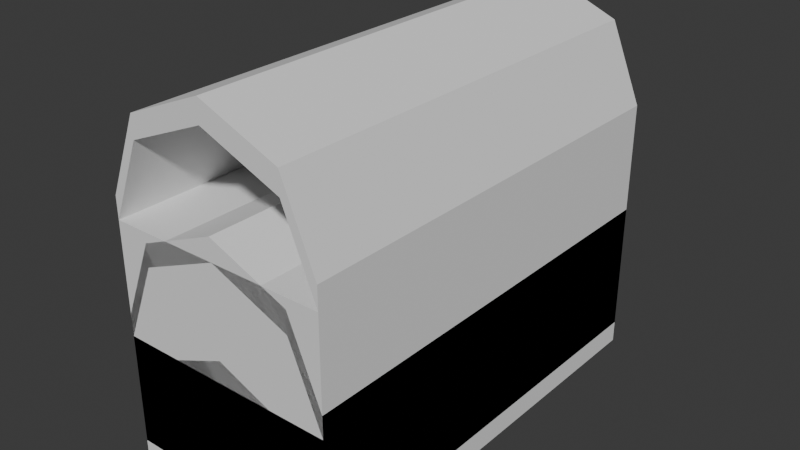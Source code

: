 # Source: meshes.blend  (saved by Blender 5.2.44; exported with 4.5.12 LTS)
import bpy
from mathutils import Matrix  # noqa: F401  (used for matrix-valued properties, if any)

bpy.ops.wm.read_factory_settings(use_empty=True)
scene = bpy.context.scene
scene.name = 'Scene'

# ---- world
world_world = bpy.data.worlds.new('World'); scene.world = world_world
world_world.use_nodes = True; world_world.node_tree.nodes.clear()
_N = world_world.node_tree.nodes; _L = world_world.node_tree.links
n0 = _N.new('ShaderNodeOutputWorld'); n0.name = 'World Output'; n0.location = (200, 100)
n1 = _N.new('ShaderNodeBackground'); n1.name = 'Background'; n1.location = (-200, 100)
n1.inputs[0].default_value = (0.05088, 0.05088, 0.05088, 1.0)
_L.new(n1.outputs[0], n0.inputs[0])
n0.is_active_output = True
world_world.color = (0.05088, 0.05088, 0.05088)
world_world.sun_shadow_jitter_overblur = 0.0

# ---- meshes
me_circle = bpy.data.meshes.new('Circle')
me_circle.from_pydata([(0.0, 0.0, -0.1), (0.0, 2.0, -0.1), (1.0, 0.0, -0.1), (1.0, 2.0, -0.1)], [], [(3, 2, 0, 1)])
_uv = me_circle.uv_layers.new(name='UVMap')
_uv.uv.foreach_set('vector', [0.375, 0.5, 0.375, 0.75, 0.125, 0.75, 0.125, 0.5])
me_circle.update()
me_circle_001 = bpy.data.meshes.new('Circle.001')
me_circle_001.from_pydata([(0.0, 0.0, 0.0), (0.0, 2.0, 0.0), (1.0, 0.0, 0.0), (1.0, 2.0, 0.0)], [], [(1, 0, 2, 3)])
_uv = me_circle_001.uv_layers.new(name='UVMap')
_uv.uv.foreach_set('vector', [0.875, 0.5, 0.875, 0.75, 0.625, 0.75, 0.625, 0.5])
me_circle_001.update()
me_circle_002 = bpy.data.meshes.new('Circle.002')
me_circle_002.from_pydata([(0.0, 2.0, -0.1), (0.0, 0.0, -0.1), (0.0, 2.0, 0.0), (0.0, 0.0, 0.0)], [], [(3, 2, 0, 1)])
_uv = me_circle_002.uv_layers.new(name='UVMap')
_uv.uv.foreach_set('vector', [0.625, 0.0, 0.625, 0.25, 0.375, 0.25, 0.375, 0.0])
me_circle_002.update()
me_circle_003 = bpy.data.meshes.new('Circle.003')
me_circle_003.from_pydata([(0.0, 2.0, -0.1), (1.0, 2.0, -0.1), (0.0, 2.0, 0.0), (1.0, 2.0, 0.0)], [], [(2, 3, 1, 0)])
_uv = me_circle_003.uv_layers.new(name='UVMap')
_uv.uv.foreach_set('vector', [0.625, 0.25, 0.625, 0.5, 0.375, 0.5, 0.375, 0.25])
me_circle_003.update()
me_circle_004 = bpy.data.meshes.new('Circle.004')
me_circle_004.from_pydata([(0.0, 0.0, -0.1), (1.0, 0.0, -0.1), (0.0, 0.0, 0.0), (1.0, 0.0, 0.0)], [], [(3, 2, 0, 1)])
_uv = me_circle_004.uv_layers.new(name='UVMap')
_uv.uv.foreach_set('vector', [0.625, 0.75, 0.625, 1.0, 0.375, 1.0, 0.375, 0.75])
me_circle_004.update()
me_circle_005 = bpy.data.meshes.new('Circle.005')
me_circle_005.from_pydata([(1.0, 2.0, -0.1), (1.0, 0.0, -0.1), (1.0, 2.0, 0.0), (1.0, 0.0, 0.0)], [], [(2, 3, 1, 0)])
_uv = me_circle_005.uv_layers.new(name='UVMap')
_uv.uv.foreach_set('vector', [0.625, 0.5, 0.625, 0.75, 0.375, 0.75, 0.375, 0.5])
me_circle_005.update()
me_circle_006 = bpy.data.meshes.new('Circle.006')
me_circle_006.from_pydata([(0.0, 0.0, 7.451e-09), (0.0, 2.0, 7.451e-09), (1.0, 0.0, 7.451e-09), (1.0, 2.0, 7.451e-09)], [], [(3, 2, 0, 1)])
_uv = me_circle_006.uv_layers.new(name='UVMap')
_uv.uv.foreach_set('vector', [0.375, 0.5, 0.375, 0.75, 0.125, 0.75, 0.125, 0.5])
me_circle_006.update()
me_circle_007 = bpy.data.meshes.new('Circle.007')
me_circle_007.from_pydata([(0.0, 0.0, 0.5), (0.0, 2.0, 0.5), (1.0, 0.0, 0.5), (1.0, 2.0, 0.5)], [], [(1, 0, 2, 3)])
_uv = me_circle_007.uv_layers.new(name='UVMap')
_uv.uv.foreach_set('vector', [0.875, 0.5, 0.875, 0.75, 0.625, 0.75, 0.625, 0.5])
me_circle_007.update()
me_circle_008 = bpy.data.meshes.new('Circle.008')
me_circle_008.from_pydata([(0.0, 2.0, 7.451e-09), (0.0, 0.0, 7.451e-09), (0.0, 2.0, 0.5), (0.0, 0.0, 0.5)], [], [(3, 2, 0, 1)])
_uv = me_circle_008.uv_layers.new(name='UVMap')
_uv.uv.foreach_set('vector', [0.625, 0.0, 0.625, 0.25, 0.375, 0.25, 0.375, 0.0])
me_circle_008.update()
me_circle_009 = bpy.data.meshes.new('Circle.009')
me_circle_009.from_pydata([(0.0, 2.0, 7.451e-09), (1.0, 2.0, 7.451e-09), (0.0, 2.0, 0.5), (1.0, 2.0, 0.5)], [], [(2, 3, 1, 0)])
_uv = me_circle_009.uv_layers.new(name='UVMap')
_uv.uv.foreach_set('vector', [0.625, 0.25, 0.625, 0.5, 0.375, 0.5, 0.375, 0.25])
me_circle_009.update()
me_circle_010 = bpy.data.meshes.new('Circle.010')
me_circle_010.from_pydata([(0.0, 0.0, 7.451e-09), (1.0, 0.0, 7.451e-09), (0.0, 0.0, 0.5), (1.0, 0.0, 0.5)], [], [(3, 2, 0, 1)])
_uv = me_circle_010.uv_layers.new(name='UVMap')
_uv.uv.foreach_set('vector', [0.625, 0.75, 0.625, 1.0, 0.375, 1.0, 0.375, 0.75])
me_circle_010.update()
me_circle_011 = bpy.data.meshes.new('Circle.011')
me_circle_011.from_pydata([(1.0, 2.0, 7.451e-09), (1.0, 0.0, 7.451e-09), (1.0, 2.0, 0.5), (1.0, 0.0, 0.5)], [], [(2, 3, 1, 0)])
_uv = me_circle_011.uv_layers.new(name='UVMap')
_uv.uv.foreach_set('vector', [0.625, 0.5, 0.625, 0.75, 0.375, 0.75, 0.375, 0.5])
me_circle_011.update()
me_circle_012 = bpy.data.meshes.new('Circle.012')
me_circle_012.from_pydata([(0.0, 0.0, 7.451e-09), (0.0, 2.0, 7.451e-09), (1.0, 0.0, 7.451e-09), (1.0, 2.0, 7.451e-09)], [], [(3, 2, 0, 1)])
_uv = me_circle_012.uv_layers.new(name='UVMap')
_uv.uv.foreach_set('vector', [0.375, 0.5, 0.375, 0.75, 0.125, 0.75, 0.125, 0.5])
me_circle_012.update()
me_circle_013 = bpy.data.meshes.new('Circle.013')
me_circle_013.from_pydata([(0.0, 0.0, 1.0), (0.0, 2.0, 1.0), (1.0, 0.0, 1.0), (1.0, 2.0, 1.0)], [], [(1, 0, 2, 3)])
_uv = me_circle_013.uv_layers.new(name='UVMap')
_uv.uv.foreach_set('vector', [0.875, 0.5, 0.875, 0.75, 0.625, 0.75, 0.625, 0.5])
me_circle_013.update()
me_circle_014 = bpy.data.meshes.new('Circle.014')
me_circle_014.from_pydata([(0.0, 2.0, 7.451e-09), (0.0, 0.0, 7.451e-09), (0.0, 2.0, 1.0), (0.0, 0.0, 1.0)], [], [(3, 2, 0, 1)])
_uv = me_circle_014.uv_layers.new(name='UVMap')
_uv.uv.foreach_set('vector', [0.625, 0.0, 0.625, 0.25, 0.375, 0.25, 0.375, 0.0])
me_circle_014.update()
me_circle_015 = bpy.data.meshes.new('Circle.015')
me_circle_015.from_pydata([(0.0, 2.0, 7.451e-09), (1.0, 2.0, 7.451e-09), (0.0, 2.0, 1.0), (1.0, 2.0, 1.0)], [], [(2, 3, 1, 0)])
_uv = me_circle_015.uv_layers.new(name='UVMap')
_uv.uv.foreach_set('vector', [0.625, 0.25, 0.625, 0.5, 0.375, 0.5, 0.375, 0.25])
me_circle_015.update()
me_circle_016 = bpy.data.meshes.new('Circle.016')
me_circle_016.from_pydata([(0.0, 0.0, 7.451e-09), (1.0, 0.0, 7.451e-09), (0.0, 0.0, 1.0), (1.0, 0.0, 1.0)], [], [(3, 2, 0, 1)])
_uv = me_circle_016.uv_layers.new(name='UVMap')
_uv.uv.foreach_set('vector', [0.625, 0.75, 0.625, 1.0, 0.375, 1.0, 0.375, 0.75])
me_circle_016.update()
me_circle_017 = bpy.data.meshes.new('Circle.017')
me_circle_017.from_pydata([(1.0, 2.0, 7.451e-09), (1.0, 0.0, 7.451e-09), (1.0, 2.0, 1.0), (1.0, 0.0, 1.0)], [], [(2, 3, 1, 0)])
_uv = me_circle_017.uv_layers.new(name='UVMap')
_uv.uv.foreach_set('vector', [0.625, 0.5, 0.625, 0.75, 0.375, 0.75, 0.375, 0.5])
me_circle_017.update()
me_circle_022 = bpy.data.meshes.new('Circle.022')
me_circle_022.from_pydata([(0.8536, 2.0, 0.3536), (0.1464, 4.191e-08, 0.3536), (0.5, 2.0, 0.5), (0.0, 2.701e-08, 1.863e-08), (0.5, 1.211e-08, 0.5), (0.0, 2.0, 1.863e-08), (0.8536, 4.191e-08, 0.3536), (0.1464, 2.0, 0.3536), (1.0, 2.701e-08, 1.863e-08), (1.0, 2.0, 1.863e-08), (0.5, 2.0, 0.5), (0.8536, 2.0, 0.3536), (0.1464, 2.0, 0.3536), (0.8536, 4.191e-08, 0.3536), (0.5, 1.211e-08, 0.5), (0.1464, 4.191e-08, 0.3536), (0.5, 2.0, 0.6), (0.8536, 2.0, 0.4536), (0.8536, 2.0, 0.4536), (1.0, 2.0, 0.1), (0.1464, 2.0, 0.4536), (0.0, 2.0, 0.1), (0.1464, 2.0, 0.4536), (0.5, 2.0, 0.6), (0.8536, 4.191e-08, 0.4536), (1.0, 2.701e-08, 0.1), (0.5, 1.211e-08, 0.6), (0.8536, 4.191e-08, 0.4536), (0.1464, 4.191e-08, 0.4536), (0.5, 1.211e-08, 0.6), (0.1464, 4.191e-08, 0.4536), (0.0, 2.701e-08, 0.1)], [], [(15, 7, 2, 4), (13, 0, 9, 8), (1, 3, 5, 12), (14, 10, 11, 6), (28, 29, 23, 22), (24, 25, 19, 18), (30, 20, 21, 31), (26, 27, 17, 16), (12, 5, 21, 20), (8, 9, 19, 25), (2, 7, 22, 23), (13, 8, 25, 24), (5, 3, 31, 21), (14, 6, 27, 26), (15, 4, 29, 28), (3, 1, 30, 31), (11, 10, 16, 17), (9, 0, 18, 19)])
_uv = me_circle_022.uv_layers.new(name='UVMap')
_uv.uv.foreach_set('vector', [0.0, 0.0, 0.0, 0.0, 0.0, 0.0, 0.0, 0.0, 0.0, 0.0, 0.0, 0.0, 0.0, 0.0, 0.0, 0.0, 0.0, 0.0, 0.0, 0.0, 0.0, 0.0, 0.0, 0.0, 0.0, 0.0, 0.0, 0.0, 0.0, 0.0, 0.0, 0.0, 0.0, 0.0, 0.0, 0.0, 0.0, 0.0, 0.0, 0.0, 0.0, 0.0, 0.0, 0.0, 0.0, 0.0, 0.0, 0.0, 0.0, 0.0, 0.0, 0.0, 0.0, 0.0, 0.0, 0.0, 0.0, 0.0, 0.0, 0.0, 0.0, 0.0, 0.0, 0.0, 0.0, 0.0, 0.0, 0.0, 0.0, 0.0, 0.0, 0.0, 0.0, 0.0, 0.0, 0.0, 0.0, 0.0, 0.0, 0.0, 0.0, 0.0, 0.0, 0.0, 0.0, 0.0, 0.0, 0.0, 0.0, 0.0, 0.0, 0.0, 0.0, 0.0, 0.0, 0.0, 0.0, 0.0, 0.0, 0.0, 0.0, 0.0, 0.0, 0.0, 0.0, 0.0, 0.0, 0.0, 0.0, 0.0, 0.0, 0.0, 0.0, 0.0, 0.0, 0.0, 0.0, 0.0, 0.0, 0.0, 0.0, 0.0, 0.0, 0.0, 0.0, 0.0, 0.0, 0.0, 0.0, 0.0, 0.0, 0.0, 0.0, 0.0, 0.0, 0.0, 0.0, 0.0, 0.0, 0.0, 0.0, 0.0, 0.0, 0.0])
me_circle_022.update()
me_circle_018 = bpy.data.meshes.new('Circle.018')
me_circle_018.from_pydata([(0.8536, 2.0, 0.8536), (0.1464, 4.191e-08, 0.8536), (0.5, 2.0, 1.0), (0.0, 2.701e-08, 0.5), (0.5, 1.211e-08, 1.0), (0.0, 2.0, 0.5), (0.8536, 4.191e-08, 0.8536), (0.1464, 2.0, 0.8536), (1.0, 2.701e-08, 0.5), (1.0, 2.0, 0.5), (0.5, 2.0, 1.0), (0.8536, 2.0, 0.8536), (0.1464, 2.0, 0.8536), (0.8536, 4.191e-08, 0.8536), (0.5, 1.211e-08, 1.0), (0.1464, 4.191e-08, 0.8536), (0.5, 2.0, 1.1), (0.8536, 2.0, 0.9536), (0.8536, 2.0, 0.9536), (1.0, 2.0, 0.6), (0.1464, 2.0, 0.9536), (2.281e-09, 2.0, 0.6), (0.1464, 2.0, 0.9536), (0.5, 2.0, 1.1), (0.8536, 4.191e-08, 0.9536), (1.0, 2.701e-08, 0.6), (0.5, 1.211e-08, 1.1), (0.8536, 4.191e-08, 0.9536), (0.1464, 4.191e-08, 0.9536), (0.5, 1.211e-08, 1.1), (0.1464, 4.191e-08, 0.9536), (2.281e-09, 2.701e-08, 0.6)], [], [(15, 7, 2, 4), (13, 0, 9, 8), (1, 3, 5, 12), (14, 10, 11, 6), (28, 29, 23, 22), (24, 25, 19, 18), (30, 20, 21, 31), (26, 27, 17, 16), (14, 6, 27, 26), (15, 4, 29, 28), (3, 1, 30, 31), (11, 10, 16, 17), (9, 0, 18, 19), (12, 5, 21, 20), (8, 9, 19, 25), (2, 7, 22, 23), (13, 8, 25, 24), (5, 3, 31, 21)])
_uv = me_circle_018.uv_layers.new(name='UVMap')
_uv.uv.foreach_set('vector', [0.0, 0.0, 0.0, 0.0, 0.0, 0.0, 0.0, 0.0, 0.0, 0.0, 0.0, 0.0, 0.0, 0.0, 0.0, 0.0, 0.0, 0.0, 0.0, 0.0, 0.0, 0.0, 0.0, 0.0, 0.0, 0.0, 0.0, 0.0, 0.0, 0.0, 0.0, 0.0, 0.0, 0.0, 0.0, 0.0, 0.0, 0.0, 0.0, 0.0, 0.0, 0.0, 0.0, 0.0, 0.0, 0.0, 0.0, 0.0, 0.0, 0.0, 0.0, 0.0, 0.0, 0.0, 0.0, 0.0, 0.0, 0.0, 0.0, 0.0, 0.0, 0.0, 0.0, 0.0, 0.0, 0.0, 0.0, 0.0, 0.0, 0.0, 0.0, 0.0, 0.0, 0.0, 0.0, 0.0, 0.0, 0.0, 0.0, 0.0, 0.0, 0.0, 0.0, 0.0, 0.0, 0.0, 0.0, 0.0, 0.0, 0.0, 0.0, 0.0, 0.0, 0.0, 0.0, 0.0, 0.0, 0.0, 0.0, 0.0, 0.0, 0.0, 0.0, 0.0, 0.0, 0.0, 0.0, 0.0, 0.0, 0.0, 0.0, 0.0, 0.0, 0.0, 0.0, 0.0, 0.0, 0.0, 0.0, 0.0, 0.0, 0.0, 0.0, 0.0, 0.0, 0.0, 0.0, 0.0, 0.0, 0.0, 0.0, 0.0, 0.0, 0.0, 0.0, 0.0, 0.0, 0.0, 0.0, 0.0, 0.0, 0.0, 0.0, 0.0])
me_circle_018.update()
me_circle_019 = bpy.data.meshes.new('Circle.019')
me_circle_019.from_pydata([(0.8536, 2.0, 1.354), (0.1464, 4.191e-08, 1.354), (0.5, 2.0, 1.5), (0.0, 2.701e-08, 1.0), (0.5, 1.211e-08, 1.5), (0.0, 2.0, 1.0), (0.8536, 4.191e-08, 1.354), (0.1464, 2.0, 1.354), (1.0, 2.701e-08, 1.0), (1.0, 2.0, 1.0), (0.5, 2.0, 1.5), (0.8536, 2.0, 1.354), (0.1464, 2.0, 1.354), (0.8536, 4.191e-08, 1.354), (0.5, 1.211e-08, 1.5), (0.1464, 4.191e-08, 1.354), (0.5, 2.0, 1.6), (0.8536, 2.0, 1.454), (0.8536, 2.0, 1.454), (1.0, 2.0, 1.1), (0.1464, 2.0, 1.454), (2.281e-09, 2.0, 1.1), (0.1464, 2.0, 1.454), (0.5, 2.0, 1.6), (0.8536, 4.191e-08, 1.454), (1.0, 2.701e-08, 1.1), (0.5, 1.211e-08, 1.6), (0.8536, 4.191e-08, 1.454), (0.1464, 4.191e-08, 1.454), (0.5, 1.211e-08, 1.6), (0.1464, 4.191e-08, 1.454), (2.281e-09, 2.701e-08, 1.1)], [], [(15, 7, 2, 4), (13, 0, 9, 8), (1, 3, 5, 12), (14, 10, 11, 6), (28, 29, 23, 22), (24, 25, 19, 18), (30, 20, 21, 31), (26, 27, 17, 16), (3, 1, 30, 31), (11, 10, 16, 17), (9, 0, 18, 19), (12, 5, 21, 20), (8, 9, 19, 25), (2, 7, 22, 23), (13, 8, 25, 24), (5, 3, 31, 21), (14, 6, 27, 26), (15, 4, 29, 28)])
_uv = me_circle_019.uv_layers.new(name='UVMap')
_uv.uv.foreach_set('vector', [0.0, 0.0, 0.0, 0.0, 0.0, 0.0, 0.0, 0.0, 0.0, 0.0, 0.0, 0.0, 0.0, 0.0, 0.0, 0.0, 0.0, 0.0, 0.0, 0.0, 0.0, 0.0, 0.0, 0.0, 0.0, 0.0, 0.0, 0.0, 0.0, 0.0, 0.0, 0.0, 0.0, 0.0, 0.0, 0.0, 0.0, 0.0, 0.0, 0.0, 0.0, 0.0, 0.0, 0.0, 0.0, 0.0, 0.0, 0.0, 0.0, 0.0, 0.0, 0.0, 0.0, 0.0, 0.0, 0.0, 0.0, 0.0, 0.0, 0.0, 0.0, 0.0, 0.0, 0.0, 0.0, 0.0, 0.0, 0.0, 0.0, 0.0, 0.0, 0.0, 0.0, 0.0, 0.0, 0.0, 0.0, 0.0, 0.0, 0.0, 0.0, 0.0, 0.0, 0.0, 0.0, 0.0, 0.0, 0.0, 0.0, 0.0, 0.0, 0.0, 0.0, 0.0, 0.0, 0.0, 0.0, 0.0, 0.0, 0.0, 0.0, 0.0, 0.0, 0.0, 0.0, 0.0, 0.0, 0.0, 0.0, 0.0, 0.0, 0.0, 0.0, 0.0, 0.0, 0.0, 0.0, 0.0, 0.0, 0.0, 0.0, 0.0, 0.0, 0.0, 0.0, 0.0, 0.0, 0.0, 0.0, 0.0, 0.0, 0.0, 0.0, 0.0, 0.0, 0.0, 0.0, 0.0, 0.0, 0.0, 0.0, 0.0, 0.0, 0.0])
me_circle_019.update()

# ---- objects
ob_bottomlow = bpy.data.objects.new('bottomlow', me_circle)
ob_toplow = bpy.data.objects.new('toplow', me_circle_001)
ob_leftlow = bpy.data.objects.new('leftlow', me_circle_002)
ob_backlow = bpy.data.objects.new('backlow', me_circle_003)
ob_frontlow = bpy.data.objects.new('frontlow', me_circle_004)
ob_rightlow = bpy.data.objects.new('rightlow', me_circle_005)
ob_bottommid = bpy.data.objects.new('bottommid', me_circle_006)
ob_topmid = bpy.data.objects.new('topmid', me_circle_007)
ob_leftmid = bpy.data.objects.new('leftmid', me_circle_008)
ob_backmid = bpy.data.objects.new('backmid', me_circle_009)
ob_frontmid = bpy.data.objects.new('frontmid', me_circle_010)
ob_rightmid = bpy.data.objects.new('rightmid', me_circle_011)
ob_bottomhigh = bpy.data.objects.new('bottomhigh', me_circle_012)
ob_tophigh = bpy.data.objects.new('tophigh', me_circle_013)
ob_lefthigh = bpy.data.objects.new('lefthigh', me_circle_014)
ob_backhigh = bpy.data.objects.new('backhigh', me_circle_015)
ob_fronthigh = bpy.data.objects.new('fronthigh', me_circle_016)
ob_righthigh = bpy.data.objects.new('righthigh', me_circle_017)
ob_tunnellow = bpy.data.objects.new('tunnellow', me_circle_022)
ob_tunnelmid = bpy.data.objects.new('tunnelmid', me_circle_018)
ob_tunnelhigh = bpy.data.objects.new('tunnelhigh', me_circle_019)

# ---- transforms, parenting, visibility, modifiers, constraints
ob_bottomlow.location = (0.0, 0.0, 0.0)
ob_toplow.location = (0.0, 0.0, 0.0)
ob_leftlow.location = (0.0, 0.0, 0.0)
ob_backlow.location = (0.0, 0.0, 0.0)
ob_frontlow.location = (0.0, 0.0, 0.0)
ob_rightlow.location = (0.0, 0.0, 0.0)
ob_bottommid.location = (0.0, 0.0, 0.0)
ob_topmid.location = (0.0, 0.0, 0.0)
ob_leftmid.location = (0.0, 0.0, 0.0)
ob_backmid.location = (0.0, 0.0, 0.0)
ob_frontmid.location = (0.0, 0.0, 0.0)
ob_rightmid.location = (0.0, 0.0, 0.0)
ob_bottomhigh.location = (0.0, 0.0, 0.0)
ob_tophigh.location = (0.0, 0.0, 0.0)
ob_lefthigh.location = (0.0, 0.0, 0.0)
ob_backhigh.location = (0.0, 0.0, 0.0)
ob_fronthigh.location = (0.0, 0.0, 0.0)
ob_righthigh.location = (0.0, 0.0, 0.0)
ob_tunnellow.location = (0.0, 0.0, 0.0)
ob_tunnelmid.location = (0.0, 0.0, 0.0)
ob_tunnelhigh.location = (0.0, 0.0, 0.0)

# ---- collection membership
scene.collection.objects.link(ob_bottomlow)
scene.collection.objects.link(ob_toplow)
scene.collection.objects.link(ob_leftlow)
scene.collection.objects.link(ob_backlow)
scene.collection.objects.link(ob_frontlow)
scene.collection.objects.link(ob_rightlow)
scene.collection.objects.link(ob_bottommid)
scene.collection.objects.link(ob_topmid)
scene.collection.objects.link(ob_leftmid)
scene.collection.objects.link(ob_backmid)
scene.collection.objects.link(ob_frontmid)
scene.collection.objects.link(ob_rightmid)
scene.collection.objects.link(ob_bottomhigh)
scene.collection.objects.link(ob_tophigh)
scene.collection.objects.link(ob_lefthigh)
scene.collection.objects.link(ob_backhigh)
scene.collection.objects.link(ob_fronthigh)
scene.collection.objects.link(ob_righthigh)
scene.collection.objects.link(ob_tunnellow)
scene.collection.objects.link(ob_tunnelmid)
scene.collection.objects.link(ob_tunnelhigh)

# ---- scene / render settings (as saved in the file)
scene.frame_start = 1; scene.frame_end = 250; scene.frame_set(16)
scene.render.engine = 'BLENDER_EEVEE_NEXT'
scene.render.bake_bias = 0.0
scene.render.bake_samples = 0
scene.cycles.sampling_pattern = 'TABULATED_SOBOL'
scene.eevee.use_volume_custom_range = False
scene.eevee.fast_gi_thickness_far = 0.0
bpy.context.view_layer.update()

# ---- added for rendering (the .blend has no active camera and no usable light): camera, sun
cam_auto = bpy.data.cameras.new('AutoCamera')
cam_auto.lens = 50.0
cam_auto.sensor_width = 36.0
cam_auto.clip_end = 1000.0
ob_auto_camera = bpy.data.objects.new('AutoCamera', cam_auto)
scene.collection.objects.link(ob_auto_camera)
ob_auto_camera.location = (3.09888, -2.11865, 2.8291)
ob_auto_camera.rotation_euler = (1.09748, -7.21219e-08, 0.694738)
scene.camera = ob_auto_camera
light_auto_sun = bpy.data.lights.new('AutoSun', 'SUN')
light_auto_sun.energy = 3.0
light_auto_sun.angle = 0.0523599
ob_auto_sun = bpy.data.objects.new('AutoSun', light_auto_sun)
scene.collection.objects.link(ob_auto_sun)
ob_auto_sun.rotation_euler = (0.872665, 0.174533, 0.523599)
bpy.context.view_layer.update()
